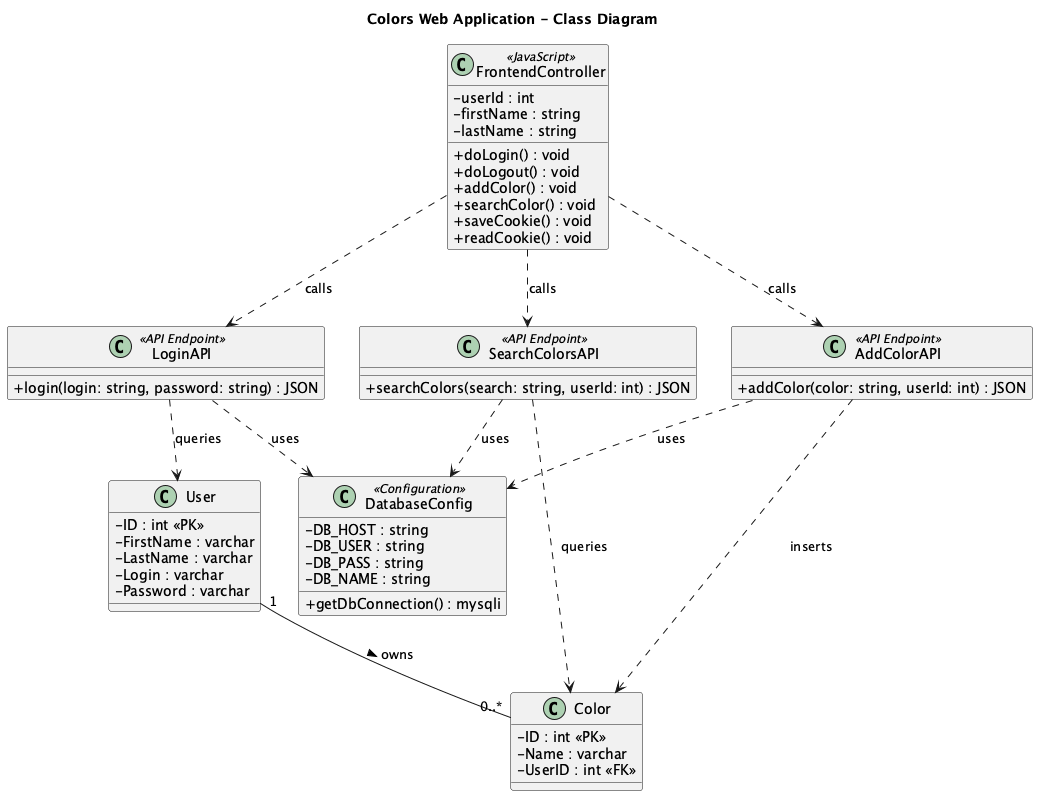

The diagram above was rendered by PlantUML. Its source (embedded in the PNG):
@startuml Class
title Colors Web Application - Class Diagram

skinparam classAttributeIconSize 0

class "User" as User {
    - ID : int <<PK>>
    - FirstName : varchar
    - LastName : varchar
    - Login : varchar
    - Password : varchar
}

class "Color" as Color {
    - ID : int <<PK>>
    - Name : varchar
    - UserID : int <<FK>>
}

class "LoginAPI" as LoginAPI <<API Endpoint>> {
    + login(login: string, password: string) : JSON
}

class "AddColorAPI" as AddColorAPI <<API Endpoint>> {
    + addColor(color: string, userId: int) : JSON
}

class "SearchColorsAPI" as SearchColorsAPI <<API Endpoint>> {
    + searchColors(search: string, userId: int) : JSON
}

class "DatabaseConfig" as Config <<Configuration>> {
    - DB_HOST : string
    - DB_USER : string
    - DB_PASS : string
    - DB_NAME : string
    + getDbConnection() : mysqli
}

class "FrontendController" as Frontend <<JavaScript>> {
    - userId : int
    - firstName : string
    - lastName : string
    + doLogin() : void
    + doLogout() : void
    + addColor() : void
    + searchColor() : void
    + saveCookie() : void
    + readCookie() : void
}

User "1" -- "0..*" Color : owns >

LoginAPI ..> User : queries
AddColorAPI ..> Color : inserts
SearchColorsAPI ..> Color : queries

LoginAPI ..> Config : uses
AddColorAPI ..> Config : uses
SearchColorsAPI ..> Config : uses

Frontend ..> LoginAPI : calls
Frontend ..> AddColorAPI : calls
Frontend ..> SearchColorsAPI : calls

@enduml